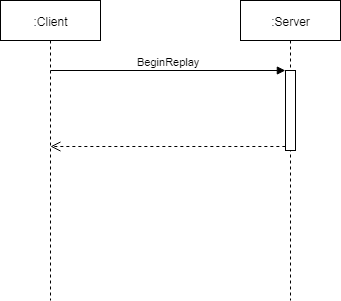

The diagram above was exported from draw.io. Its source (the exported page's mxGraphModel, read from the mxfile embedded in the PNG):
<mxGraphModel dx="1162" dy="642" grid="1" gridSize="10" guides="1" tooltips="1" connect="1" arrows="1" fold="1" page="1" pageScale="1" pageWidth="850" pageHeight="1100" math="0" shadow="0">
  <root>
    <mxCell id="0" />
    <mxCell id="1" parent="0" />
    <mxCell id="htuMrDvbwlwGdrYZAh8p-1" value=":Client" style="shape=umlLifeline;perimeter=lifelinePerimeter;whiteSpace=wrap;html=1;container=1;collapsible=0;recursiveResize=0;outlineConnect=0;" vertex="1" parent="1">
      <mxGeometry x="80" y="40" width="100" height="300" as="geometry" />
    </mxCell>
    <mxCell id="htuMrDvbwlwGdrYZAh8p-2" value=":Server&lt;br&gt;" style="shape=umlLifeline;perimeter=lifelinePerimeter;whiteSpace=wrap;html=1;container=1;collapsible=0;recursiveResize=0;outlineConnect=0;" vertex="1" parent="1">
      <mxGeometry x="320" y="40" width="100" height="300" as="geometry" />
    </mxCell>
    <mxCell id="htuMrDvbwlwGdrYZAh8p-8" value="" style="html=1;points=[];perimeter=orthogonalPerimeter;" vertex="1" parent="htuMrDvbwlwGdrYZAh8p-2">
      <mxGeometry x="45" y="70" width="10" height="80" as="geometry" />
    </mxCell>
    <mxCell id="htuMrDvbwlwGdrYZAh8p-9" value="BeginReplay" style="html=1;verticalAlign=bottom;endArrow=block;entryX=0;entryY=0;" edge="1" target="htuMrDvbwlwGdrYZAh8p-8" parent="1" source="htuMrDvbwlwGdrYZAh8p-1">
      <mxGeometry relative="1" as="geometry">
        <mxPoint x="340" y="110" as="sourcePoint" />
      </mxGeometry>
    </mxCell>
    <mxCell id="htuMrDvbwlwGdrYZAh8p-10" value="" style="html=1;verticalAlign=bottom;endArrow=open;dashed=1;endSize=8;exitX=0;exitY=0.95;" edge="1" source="htuMrDvbwlwGdrYZAh8p-8" parent="1" target="htuMrDvbwlwGdrYZAh8p-1">
      <mxGeometry relative="1" as="geometry">
        <mxPoint x="340" y="186" as="targetPoint" />
      </mxGeometry>
    </mxCell>
  </root>
</mxGraphModel>